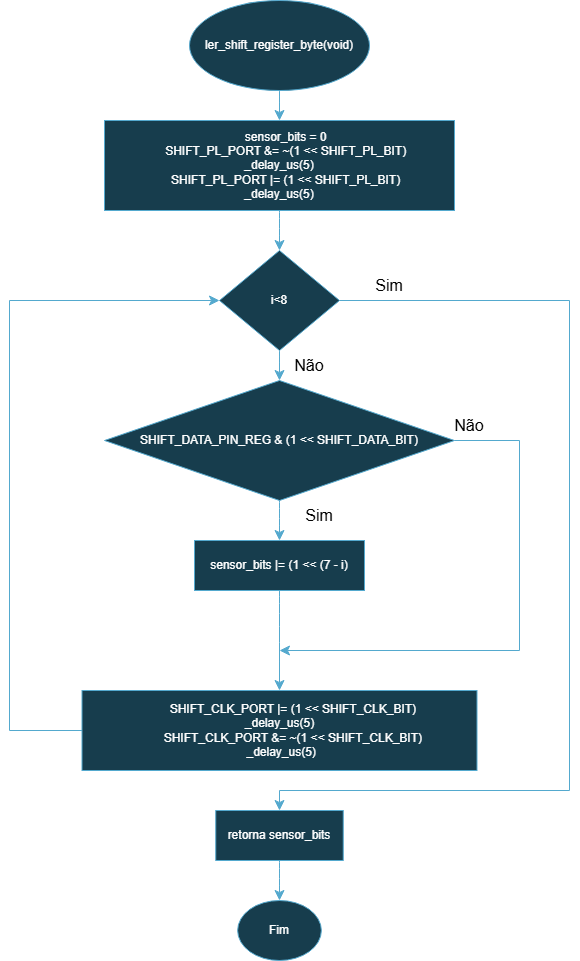

The diagram above was exported from draw.io. Its source (the exported page's mxGraphModel, read from the mxfile embedded in the PNG):
<mxGraphModel dx="1426" dy="743" grid="1" gridSize="10" guides="1" tooltips="1" connect="1" arrows="1" fold="1" page="1" pageScale="1" pageWidth="3300" pageHeight="4681" background="light-dark(#FFFFFF,#FFFFFF)" math="0" shadow="0">
  <root>
    <mxCell id="0" />
    <mxCell id="1" parent="0" />
    <mxCell id="BcADdJFk2s3ViaeQTYE2-26" edge="1" parent="1" source="BcADdJFk2s3ViaeQTYE2-1" style="edgeStyle=none;curved=1;orthogonalLoop=1;jettySize=auto;html=1;fontSize=12;startSize=8;endSize=8;fillColor=#b1ddf0;strokeColor=#10739e;" target="BcADdJFk2s3ViaeQTYE2-2" value="">
      <mxGeometry relative="1" as="geometry" />
    </mxCell>
    <mxCell id="BcADdJFk2s3ViaeQTYE2-1" parent="1" style="ellipse;whiteSpace=wrap;html=1;rounded=0;fillColor=#b1ddf0;strokeColor=#10739e;" value="ler_shift_register_byte(void)" vertex="1">
      <mxGeometry height="90" width="180" x="220" y="60" as="geometry" />
    </mxCell>
    <mxCell id="BcADdJFk2s3ViaeQTYE2-2" parent="1" style="rounded=0;whiteSpace=wrap;html=1;fillColor=#b1ddf0;strokeColor=#10739e;" value="&lt;div&gt;&amp;nbsp; &amp;nbsp; sensor_bits = 0&lt;/div&gt;&lt;div&gt;&amp;nbsp; &amp;nbsp; SHIFT_PL_PORT &amp;amp;= ~(1 &amp;lt;&amp;lt; SHIFT_PL_BIT)&lt;/div&gt;&lt;div&gt;_delay_us(5)&lt;/div&gt;&lt;div&gt;&amp;nbsp; &amp;nbsp; SHIFT_PL_PORT |= (1 &amp;lt;&amp;lt; SHIFT_PL_BIT)&lt;/div&gt;&lt;div&gt;_delay_us(5)&lt;/div&gt;" vertex="1">
      <mxGeometry height="90" width="350" x="135" y="180" as="geometry" />
    </mxCell>
    <mxCell id="BcADdJFk2s3ViaeQTYE2-3" parent="1" style="rhombus;whiteSpace=wrap;html=1;rounded=0;fillColor=#b1ddf0;strokeColor=#10739e;" value="i&amp;lt;8" vertex="1">
      <mxGeometry height="100" width="120" x="250" y="310" as="geometry" />
    </mxCell>
    <mxCell id="BcADdJFk2s3ViaeQTYE2-5" parent="1" style="rounded=0;whiteSpace=wrap;html=1;fillColor=#b1ddf0;strokeColor=#10739e;" value="&lt;div&gt;&amp;nbsp; &amp;nbsp; &amp;nbsp; &amp;nbsp; SHIFT_CLK_PORT |= (1 &amp;lt;&amp;lt; SHIFT_CLK_BIT)&lt;/div&gt;&lt;div&gt;&lt;span style=&quot;background-color: transparent; color: light-dark(rgb(0, 0, 0), rgb(255, 255, 255));&quot;&gt;_delay_us(5)&lt;/span&gt;&lt;/div&gt;&lt;div&gt;&amp;nbsp; &amp;nbsp; &amp;nbsp; &amp;nbsp; SHIFT_CLK_PORT &amp;amp;= ~(1 &amp;lt;&amp;lt; SHIFT_CLK_BIT)&lt;/div&gt;&lt;div&gt;&amp;nbsp;_delay_us(5)&lt;/div&gt;" vertex="1">
      <mxGeometry height="80" width="395" x="112.5" y="750" as="geometry" />
    </mxCell>
    <mxCell id="BcADdJFk2s3ViaeQTYE2-6" parent="1" style="rhombus;whiteSpace=wrap;html=1;rounded=0;fillColor=#b1ddf0;strokeColor=#10739e;" value="SHIFT_DATA_PIN_REG &amp;amp; (1 &amp;lt;&amp;lt; SHIFT_DATA_BIT)" vertex="1">
      <mxGeometry height="120" width="350" x="135" y="440" as="geometry" />
    </mxCell>
    <mxCell id="BcADdJFk2s3ViaeQTYE2-7" edge="1" parent="1" source="BcADdJFk2s3ViaeQTYE2-3" style="endArrow=classic;html=1;rounded=0;fontSize=12;startSize=8;endSize=8;curved=1;exitX=0.5;exitY=1;exitDx=0;exitDy=0;entryX=0.5;entryY=0;entryDx=0;entryDy=0;fillColor=#b1ddf0;strokeColor=#10739e;" target="BcADdJFk2s3ViaeQTYE2-6" value="">
      <mxGeometry height="50" relative="1" width="50" as="geometry">
        <mxPoint x="340" y="430" as="sourcePoint" />
        <mxPoint x="390" y="380" as="targetPoint" />
      </mxGeometry>
    </mxCell>
    <mxCell id="BcADdJFk2s3ViaeQTYE2-10" edge="1" parent="1" source="BcADdJFk2s3ViaeQTYE2-5" style="endArrow=classic;html=1;rounded=0;fontSize=12;startSize=8;endSize=8;curved=0;strokeColor=#10739e;exitX=0;exitY=0.5;exitDx=0;exitDy=0;entryX=0;entryY=0.5;entryDx=0;entryDy=0;fillColor=#b1ddf0;" target="BcADdJFk2s3ViaeQTYE2-3" value="">
      <mxGeometry height="50" relative="1" width="50" as="geometry">
        <Array as="points">
          <mxPoint x="40" y="790" />
          <mxPoint x="40" y="360" />
        </Array>
        <mxPoint x="230" y="430" as="sourcePoint" />
        <mxPoint x="280" y="380" as="targetPoint" />
      </mxGeometry>
    </mxCell>
    <mxCell id="BcADdJFk2s3ViaeQTYE2-12" edge="1" parent="1" source="BcADdJFk2s3ViaeQTYE2-2" style="endArrow=classic;html=1;fontSize=12;startSize=8;endSize=8;curved=1;entryX=0.5;entryY=0;entryDx=0;entryDy=0;exitX=0.5;exitY=1;exitDx=0;exitDy=0;fillColor=#b1ddf0;strokeColor=#10739e;" target="BcADdJFk2s3ViaeQTYE2-3" value="">
      <mxGeometry height="50" relative="1" width="50" as="geometry">
        <mxPoint x="230" y="330" as="sourcePoint" />
        <mxPoint x="280" y="280" as="targetPoint" />
      </mxGeometry>
    </mxCell>
    <mxCell id="BcADdJFk2s3ViaeQTYE2-13" parent="1" style="text;html=1;whiteSpace=wrap;strokeColor=none;fillColor=none;align=center;verticalAlign=middle;rounded=0;fontSize=16;fontColor=light-dark(#000000,#040404);" value="Não" vertex="1">
      <mxGeometry height="30" width="60" x="310" y="410" as="geometry" />
    </mxCell>
    <mxCell id="BcADdJFk2s3ViaeQTYE2-14" edge="1" parent="1" source="BcADdJFk2s3ViaeQTYE2-3" style="endArrow=classic;html=1;fontSize=12;startSize=8;endSize=8;curved=0;exitX=1;exitY=0.5;exitDx=0;exitDy=0;entryX=0.5;entryY=0;entryDx=0;entryDy=0;rounded=0;fillColor=#b1ddf0;strokeColor=#10739e;" target="BcADdJFk2s3ViaeQTYE2-21" value="">
      <mxGeometry height="50" relative="1" width="50" as="geometry">
        <Array as="points">
          <mxPoint x="600" y="360" />
          <mxPoint x="600" y="850" />
          <mxPoint x="310" y="850" />
        </Array>
        <mxPoint x="340" y="530" as="sourcePoint" />
        <mxPoint x="590" y="560" as="targetPoint" />
      </mxGeometry>
    </mxCell>
    <mxCell id="BcADdJFk2s3ViaeQTYE2-15" parent="1" style="rounded=0;whiteSpace=wrap;html=1;fillColor=#b1ddf0;strokeColor=#10739e;" value="sensor_bits |= (1 &amp;lt;&amp;lt; (7 - i)" vertex="1">
      <mxGeometry height="50" width="170" x="225" y="600" as="geometry" />
    </mxCell>
    <mxCell id="BcADdJFk2s3ViaeQTYE2-16" edge="1" parent="1" source="BcADdJFk2s3ViaeQTYE2-6" style="endArrow=classic;html=1;fontSize=12;startSize=8;endSize=8;curved=1;exitX=0.5;exitY=1;exitDx=0;exitDy=0;entryX=0.5;entryY=0;entryDx=0;entryDy=0;fillColor=#b1ddf0;strokeColor=#10739e;" target="BcADdJFk2s3ViaeQTYE2-15" value="">
      <mxGeometry height="50" relative="1" width="50" as="geometry">
        <mxPoint x="350" y="530" as="sourcePoint" />
        <mxPoint x="400" y="480" as="targetPoint" />
      </mxGeometry>
    </mxCell>
    <mxCell id="BcADdJFk2s3ViaeQTYE2-17" parent="1" style="text;html=1;whiteSpace=wrap;strokeColor=none;fillColor=none;align=center;verticalAlign=middle;rounded=0;fontSize=16;fontColor=light-dark(#000000,#040404);" value="Sim" vertex="1">
      <mxGeometry height="30" width="60" x="320" y="560" as="geometry" />
    </mxCell>
    <mxCell id="BcADdJFk2s3ViaeQTYE2-18" edge="1" parent="1" source="BcADdJFk2s3ViaeQTYE2-15" style="endArrow=classic;html=1;fontSize=12;startSize=8;endSize=8;curved=1;exitX=0.5;exitY=1;exitDx=0;exitDy=0;entryX=0.5;entryY=0;entryDx=0;entryDy=0;fillColor=#b1ddf0;strokeColor=#10739e;" target="BcADdJFk2s3ViaeQTYE2-5" value="">
      <mxGeometry height="50" relative="1" width="50" as="geometry">
        <mxPoint x="350" y="530" as="sourcePoint" />
        <mxPoint x="400" y="480" as="targetPoint" />
      </mxGeometry>
    </mxCell>
    <mxCell id="BcADdJFk2s3ViaeQTYE2-19" parent="1" style="text;html=1;whiteSpace=wrap;strokeColor=none;fillColor=none;align=center;verticalAlign=middle;rounded=0;fontSize=16;fontColor=light-dark(#000000,#040404);" value="Sim" vertex="1">
      <mxGeometry height="30" width="60" x="390" y="330" as="geometry" />
    </mxCell>
    <mxCell id="BcADdJFk2s3ViaeQTYE2-20" parent="1" style="ellipse;whiteSpace=wrap;html=1;fillColor=#b1ddf0;strokeColor=#10739e;" value="Fim" vertex="1">
      <mxGeometry height="60" width="83.75" x="268.13" y="960" as="geometry" />
    </mxCell>
    <mxCell id="BcADdJFk2s3ViaeQTYE2-21" parent="1" style="rounded=0;whiteSpace=wrap;html=1;fillColor=#b1ddf0;strokeColor=#10739e;" value="retorna sensor_bits" vertex="1">
      <mxGeometry height="50" width="127.5" x="246.25" y="870" as="geometry" />
    </mxCell>
    <mxCell id="BcADdJFk2s3ViaeQTYE2-22" edge="1" parent="1" source="BcADdJFk2s3ViaeQTYE2-21" style="endArrow=classic;html=1;fontSize=12;startSize=8;endSize=8;curved=1;exitX=0.5;exitY=1;exitDx=0;exitDy=0;entryX=0.5;entryY=0;entryDx=0;entryDy=0;fillColor=#b1ddf0;strokeColor=#10739e;" target="BcADdJFk2s3ViaeQTYE2-20" value="">
      <mxGeometry height="50" relative="1" width="50" as="geometry">
        <mxPoint x="380" y="680" as="sourcePoint" />
        <mxPoint x="430" y="630" as="targetPoint" />
      </mxGeometry>
    </mxCell>
    <mxCell id="BcADdJFk2s3ViaeQTYE2-23" edge="1" parent="1" source="BcADdJFk2s3ViaeQTYE2-6" style="endArrow=classic;html=1;fontSize=12;startSize=8;endSize=8;curved=0;exitX=1;exitY=0.5;exitDx=0;exitDy=0;rounded=0;fillColor=#b1ddf0;strokeColor=#10739e;" value="">
      <mxGeometry height="50" relative="1" width="50" as="geometry">
        <Array as="points">
          <mxPoint x="550" y="500" />
          <mxPoint x="550" y="710" />
        </Array>
        <mxPoint x="380" y="680" as="sourcePoint" />
        <mxPoint x="310" y="710" as="targetPoint" />
      </mxGeometry>
    </mxCell>
    <mxCell id="BcADdJFk2s3ViaeQTYE2-24" parent="1" style="text;html=1;whiteSpace=wrap;strokeColor=none;fillColor=none;align=center;verticalAlign=middle;rounded=0;fontSize=16;fontColor=light-dark(#000000,#040404);" value="Não" vertex="1">
      <mxGeometry height="30" width="60" x="470" y="470" as="geometry" />
    </mxCell>
  </root>
</mxGraphModel>